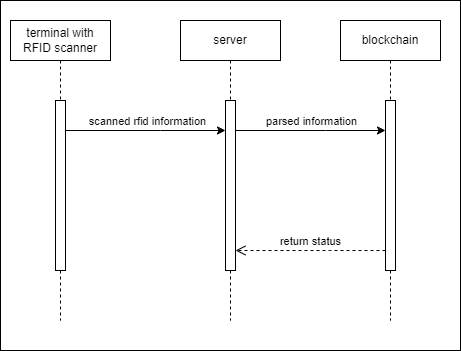

The diagram above was exported from draw.io. Its source (the exported page's mxGraphModel, read from the mxfile embedded in the PNG):
<mxGraphModel dx="1009" dy="542" grid="1" gridSize="10" guides="1" tooltips="1" connect="1" arrows="1" fold="1" page="1" pageScale="1" pageWidth="850" pageHeight="1100" math="0" shadow="0">
  <root>
    <mxCell id="0" />
    <mxCell id="1" parent="0" />
    <mxCell id="_aYdMtXGys1Ldh-sy-hc-1" value="" style="rounded=0;whiteSpace=wrap;html=1;" vertex="1" parent="1">
      <mxGeometry x="160" y="20" width="460" height="350" as="geometry" />
    </mxCell>
    <mxCell id="aM9ryv3xv72pqoxQDRHE-5" value="terminal with RFID scanner" style="shape=umlLifeline;perimeter=lifelinePerimeter;whiteSpace=wrap;html=1;container=0;dropTarget=0;collapsible=0;recursiveResize=0;outlineConnect=0;portConstraint=eastwest;newEdgeStyle={&quot;edgeStyle&quot;:&quot;elbowEdgeStyle&quot;,&quot;elbow&quot;:&quot;vertical&quot;,&quot;curved&quot;:0,&quot;rounded&quot;:0};" parent="1" vertex="1">
      <mxGeometry x="170" y="40" width="100" height="300" as="geometry" />
    </mxCell>
    <mxCell id="aM9ryv3xv72pqoxQDRHE-6" value="" style="html=1;points=[];perimeter=orthogonalPerimeter;outlineConnect=0;targetShapes=umlLifeline;portConstraint=eastwest;newEdgeStyle={&quot;edgeStyle&quot;:&quot;elbowEdgeStyle&quot;,&quot;elbow&quot;:&quot;vertical&quot;,&quot;curved&quot;:0,&quot;rounded&quot;:0};" parent="aM9ryv3xv72pqoxQDRHE-5" vertex="1">
      <mxGeometry x="45" y="80" width="10" height="170" as="geometry" />
    </mxCell>
    <mxCell id="EyiGyx5sTus0gzihgp87-4" value="server" style="shape=umlLifeline;perimeter=lifelinePerimeter;whiteSpace=wrap;html=1;container=0;dropTarget=0;collapsible=0;recursiveResize=0;outlineConnect=0;portConstraint=eastwest;newEdgeStyle={&quot;edgeStyle&quot;:&quot;elbowEdgeStyle&quot;,&quot;elbow&quot;:&quot;vertical&quot;,&quot;curved&quot;:0,&quot;rounded&quot;:0};" parent="1" vertex="1">
      <mxGeometry x="340" y="40" width="100" height="300" as="geometry" />
    </mxCell>
    <mxCell id="EyiGyx5sTus0gzihgp87-5" value="" style="html=1;points=[];perimeter=orthogonalPerimeter;outlineConnect=0;targetShapes=umlLifeline;portConstraint=eastwest;newEdgeStyle={&quot;edgeStyle&quot;:&quot;elbowEdgeStyle&quot;,&quot;elbow&quot;:&quot;vertical&quot;,&quot;curved&quot;:0,&quot;rounded&quot;:0};" parent="EyiGyx5sTus0gzihgp87-4" vertex="1">
      <mxGeometry x="45" y="80" width="10" height="170" as="geometry" />
    </mxCell>
    <mxCell id="EyiGyx5sTus0gzihgp87-7" value="" style="endArrow=classic;html=1;rounded=0;" parent="1" source="aM9ryv3xv72pqoxQDRHE-6" target="EyiGyx5sTus0gzihgp87-5" edge="1">
      <mxGeometry width="50" height="50" relative="1" as="geometry">
        <mxPoint x="160" y="210" as="sourcePoint" />
        <mxPoint x="210" y="160" as="targetPoint" />
        <Array as="points">
          <mxPoint x="320" y="150" />
        </Array>
      </mxGeometry>
    </mxCell>
    <mxCell id="EyiGyx5sTus0gzihgp87-12" value="scanned rfid information" style="edgeLabel;html=1;align=center;verticalAlign=middle;resizable=0;points=[];" parent="EyiGyx5sTus0gzihgp87-7" vertex="1" connectable="0">
      <mxGeometry x="0.3186" y="-1" relative="1" as="geometry">
        <mxPoint x="-24" y="-11" as="offset" />
      </mxGeometry>
    </mxCell>
    <mxCell id="EyiGyx5sTus0gzihgp87-17" value="blockchain" style="shape=umlLifeline;perimeter=lifelinePerimeter;whiteSpace=wrap;html=1;container=0;dropTarget=0;collapsible=0;recursiveResize=0;outlineConnect=0;portConstraint=eastwest;newEdgeStyle={&quot;edgeStyle&quot;:&quot;elbowEdgeStyle&quot;,&quot;elbow&quot;:&quot;vertical&quot;,&quot;curved&quot;:0,&quot;rounded&quot;:0};" parent="1" vertex="1">
      <mxGeometry x="500" y="40" width="100" height="300" as="geometry" />
    </mxCell>
    <mxCell id="EyiGyx5sTus0gzihgp87-18" value="" style="html=1;points=[];perimeter=orthogonalPerimeter;outlineConnect=0;targetShapes=umlLifeline;portConstraint=eastwest;newEdgeStyle={&quot;edgeStyle&quot;:&quot;elbowEdgeStyle&quot;,&quot;elbow&quot;:&quot;vertical&quot;,&quot;curved&quot;:0,&quot;rounded&quot;:0};" parent="EyiGyx5sTus0gzihgp87-17" vertex="1">
      <mxGeometry x="45" y="80" width="10" height="170" as="geometry" />
    </mxCell>
    <mxCell id="EyiGyx5sTus0gzihgp87-19" value="" style="endArrow=classic;html=1;rounded=0;" parent="1" source="EyiGyx5sTus0gzihgp87-5" target="EyiGyx5sTus0gzihgp87-18" edge="1">
      <mxGeometry width="50" height="50" relative="1" as="geometry">
        <mxPoint x="390" y="150" as="sourcePoint" />
        <mxPoint x="550" y="150" as="targetPoint" />
        <Array as="points">
          <mxPoint x="485" y="150" />
        </Array>
      </mxGeometry>
    </mxCell>
    <mxCell id="EyiGyx5sTus0gzihgp87-20" value="parsed information" style="edgeLabel;html=1;align=center;verticalAlign=middle;resizable=0;points=[];" parent="EyiGyx5sTus0gzihgp87-19" vertex="1" connectable="0">
      <mxGeometry x="0.3186" y="-1" relative="1" as="geometry">
        <mxPoint x="-24" y="-11" as="offset" />
      </mxGeometry>
    </mxCell>
    <mxCell id="EyiGyx5sTus0gzihgp87-21" value="return status" style="html=1;verticalAlign=bottom;endArrow=open;dashed=1;endSize=8;edgeStyle=elbowEdgeStyle;elbow=vertical;curved=0;rounded=0;" parent="1" source="EyiGyx5sTus0gzihgp87-18" target="EyiGyx5sTus0gzihgp87-5" edge="1">
      <mxGeometry relative="1" as="geometry">
        <mxPoint x="390" y="270" as="targetPoint" />
        <Array as="points">
          <mxPoint x="490" y="270" />
          <mxPoint x="510" y="280" />
        </Array>
        <mxPoint x="550" y="270" as="sourcePoint" />
      </mxGeometry>
    </mxCell>
  </root>
</mxGraphModel>